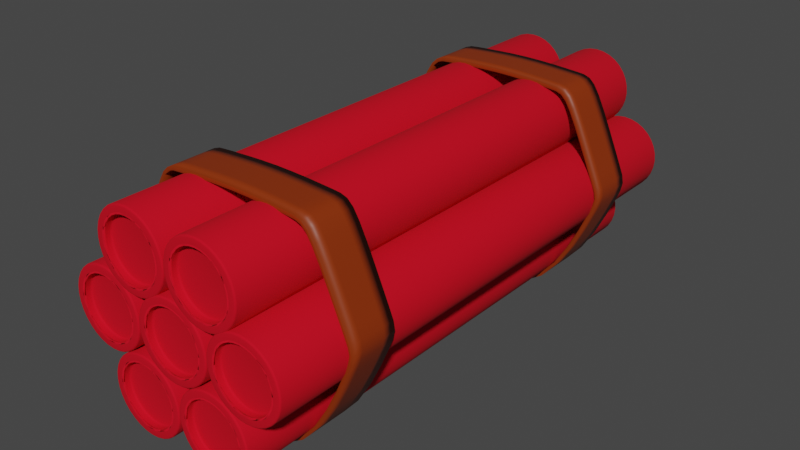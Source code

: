 # Source: tnt.blend  (saved by Blender 3.0.42; exported with 4.5.12 LTS)
import bpy
from mathutils import Matrix  # noqa: F401  (used for matrix-valued properties, if any)

bpy.ops.wm.read_factory_settings(use_empty=True)
scene = bpy.context.scene
scene.name = 'Scene'

# ---- collections
col_collection = bpy.data.collections.new('Collection'); scene.collection.children.link(col_collection)
col_tnt = bpy.data.collections.new('TNT'); scene.collection.children.link(col_tnt)

# ---- materials (node trees are filled in below, after node groups)
mat_dynamite = bpy.data.materials.new('Dynamite')
mat_dynamite.use_transparent_shadow = False
mat_knot = bpy.data.materials.new('Knot')
mat_knot.use_transparent_shadow = False

# ---- material node trees
mat_dynamite.use_nodes = True; mat_dynamite.node_tree.nodes.clear()
_N = mat_dynamite.node_tree.nodes; _L = mat_dynamite.node_tree.links
n0 = _N.new('ShaderNodeBsdfPrincipled'); n0.name = 'Principled BSDF'; n0.location = (10, 300)
n0.distribution = 'GGX'
n0.subsurface_method = 'RANDOM_WALK_SKIN'
n0.inputs[0].default_value = (0.6258, 0.0, 0.01218, 1.0)
n0.inputs[2].default_value = 0.892
n0.inputs[3].default_value = 1.45
n0.inputs[13].default_value = 0.2593
n0.inputs[27].default_value = (0.0, 0.0, 0.0, 1.0)
n0.inputs[28].default_value = 1.0
n1 = _N.new('ShaderNodeOutputMaterial'); n1.name = 'Material Output'; n1.location = (300, 300)
_L.new(n0.outputs[0], n1.inputs[0])
n1.is_active_output = True
mat_knot.use_nodes = True; mat_knot.node_tree.nodes.clear()
_N = mat_knot.node_tree.nodes; _L = mat_knot.node_tree.links
n0 = _N.new('ShaderNodeBsdfPrincipled'); n0.name = 'Principled BSDF'; n0.location = (10, 300)
n0.distribution = 'GGX'
n0.subsurface_method = 'RANDOM_WALK_SKIN'
n0.inputs[0].default_value = (0.2531, 0.02943, 0.0, 1.0)
n0.inputs[3].default_value = 1.45
n0.inputs[27].default_value = (0.0, 0.0, 0.0, 1.0)
n0.inputs[28].default_value = 1.0
n1 = _N.new('ShaderNodeOutputMaterial'); n1.name = 'Material Output'; n1.location = (300, 300)
_L.new(n0.outputs[0], n1.inputs[0])
n1.is_active_output = True

# ---- world
world_world = bpy.data.worlds.new('World'); scene.world = world_world
world_world.use_nodes = True; world_world.node_tree.nodes.clear()
_N = world_world.node_tree.nodes; _L = world_world.node_tree.links
n0 = _N.new('ShaderNodeOutputWorld'); n0.name = 'World Output'; n0.location = (300, 300)
n1 = _N.new('ShaderNodeBackground'); n1.name = 'Background'; n1.location = (10, 300)
n1.inputs[0].default_value = (0.05088, 0.05088, 0.05088, 1.0)
_L.new(n1.outputs[0], n0.inputs[0])
n0.is_active_output = True
world_world.color = (0.05088, 0.05088, 0.05088)
world_world.use_sun_shadow = False
world_world.sun_shadow_jitter_overblur = 0.0

# ---- meshes
me_cylinder = bpy.data.meshes.new('Cylinder')
me_cylinder.from_pydata([(2.571e-08, 2.38, 0.2675), (5.872e-08, -2.38, 0.2675), (0.05218, 2.38, 0.2623), (0.05218, -2.38, 0.2623), (0.1024, 2.38, 0.2471), (0.1024, -2.38, 0.2471), (0.1486, 2.38, 0.2224), (0.1486, -2.38, 0.2224), (0.1891, 2.38, 0.1891), (0.1891, -2.38, 0.1891), (0.2224, 2.38, 0.1486), (0.2224, -2.38, 0.1486), (0.2471, 2.38, 0.1024), (0.2471, -2.38, 0.1024), (0.2623, 2.38, 0.05218), (0.2623, -2.38, 0.05218), (0.2675, 2.38, -1.069e-08), (0.2675, -2.38, -5.036e-08), (0.2623, 2.38, -0.05218), (0.2623, -2.38, -0.05218), (0.2471, 2.38, -0.1024), (0.2471, -2.38, -0.1024), (0.2224, 2.38, -0.1486), (0.2224, -2.38, -0.1486), (0.1891, 2.38, -0.1891), (0.1891, -2.38, -0.1891), (0.1486, 2.38, -0.2224), (0.1486, -2.38, -0.2224), (0.1024, 2.38, -0.2471), (0.1024, -2.38, -0.2471), (0.05218, 2.38, -0.2623), (0.05218, -2.38, -0.2623), (-1.684e-09, 2.38, -0.2675), (-1.684e-09, -2.38, -0.2675), (-0.05218, 2.38, -0.2623), (-0.05218, -2.38, -0.2623), (-0.1024, 2.38, -0.2471), (-0.1024, -2.38, -0.2471), (-0.1486, 2.38, -0.2224), (-0.1486, -2.38, -0.2224), (-0.1891, 2.38, -0.1891), (-0.1891, -2.38, -0.1891), (-0.2224, 2.38, -0.1486), (-0.2224, -2.38, -0.1486), (-0.2471, 2.38, -0.1024), (-0.2471, -2.38, -0.1024), (-0.2623, 2.38, -0.05218), (-0.2623, -2.38, -0.05218), (-0.2675, 2.38, 2.731e-08), (-0.2675, -2.38, -1.293e-08), (-0.2623, 2.38, 0.05218), (-0.2623, -2.38, 0.05218), (-0.2471, 2.38, 0.1024), (-0.2471, -2.38, 0.1024), (-0.2224, 2.38, 0.1486), (-0.2224, -2.38, 0.1486), (-0.1891, 2.38, 0.1891), (-0.1891, -2.38, 0.1891), (-0.1486, 2.38, 0.2224), (-0.1486, -2.38, 0.2224), (-0.1024, 2.38, 0.2471), (-0.1024, -2.38, 0.2471), (-0.05218, 2.38, 0.2623), (-0.05218, -2.38, 0.2623), (2.376e-08, 2.38, 0.3422), (0.06676, 2.38, 0.3356), (0.06676, -2.38, 0.3356), (2.376e-08, -2.38, 0.3422), (0.131, 2.38, 0.3161), (0.131, -2.38, 0.3161), (0.1901, 2.38, 0.2845), (0.1901, -2.38, 0.2845), (0.242, 2.38, 0.242), (0.242, -2.38, 0.242), (0.2845, 2.38, 0.1901), (0.2845, -2.38, 0.1901), (0.3161, 2.38, 0.131), (0.3161, -2.38, 0.131), (0.3356, 2.38, 0.06676), (0.3356, -2.38, 0.06676), (0.3422, 2.38, -1.321e-08), (0.3422, -2.38, -5.4e-08), (0.3356, 2.38, -0.06676), (0.3356, -2.38, -0.06676), (0.3161, 2.38, -0.131), (0.3161, -2.38, -0.131), (0.2845, 2.38, -0.1901), (0.2845, -2.38, -0.1901), (0.242, 2.38, -0.242), (0.242, -2.38, -0.242), (0.1901, 2.38, -0.2845), (0.1901, -2.38, -0.2845), (0.131, 2.38, -0.3161), (0.131, -2.38, -0.3161), (0.06676, 2.38, -0.3356), (0.06676, -2.38, -0.3356), (-6.16e-09, 2.38, -0.3422), (-6.16e-09, -2.38, -0.3422), (-0.06676, 2.38, -0.3356), (-0.06676, -2.38, -0.3356), (-0.131, 2.38, -0.3161), (-0.131, -2.38, -0.3161), (-0.1901, 2.38, -0.2845), (-0.1901, -2.38, -0.2845), (-0.242, 2.38, -0.242), (-0.242, -2.38, -0.242), (-0.2845, 2.38, -0.1901), (-0.2845, -2.38, -0.1901), (-0.3161, 2.38, -0.131), (-0.3161, -2.38, -0.131), (-0.3356, 2.38, -0.06676), (-0.3356, -2.38, -0.06676), (-0.3422, 2.38, 2.759e-08), (-0.3422, -2.38, -1.321e-08), (-0.3356, 2.38, 0.06676), (-0.3356, -2.38, 0.06676), (-0.3161, 2.38, 0.131), (-0.3161, -2.38, 0.131), (-0.2845, 2.38, 0.1901), (-0.2845, -2.38, 0.1901), (-0.242, 2.38, 0.242), (-0.242, -2.38, 0.242), (-0.1901, 2.38, 0.2845), (-0.1901, -2.38, 0.2845), (-0.131, 2.38, 0.3161), (-0.131, -2.38, 0.3161), (-0.06676, 2.38, 0.3356), (-0.06676, -2.38, 0.3356), (2.571e-08, 2.38, 0.2675), (0.05218, 2.38, 0.2623), (0.05218, -2.38, 0.2623), (5.872e-08, -2.38, 0.2675), (0.1024, 2.38, 0.2471), (0.1024, -2.38, 0.2471), (0.1486, 2.38, 0.2224), (0.1486, -2.38, 0.2224), (0.1891, 2.38, 0.1891), (0.1891, -2.38, 0.1891), (0.2224, 2.38, 0.1486), (0.2224, -2.38, 0.1486), (0.2471, 2.38, 0.1024), (0.2471, -2.38, 0.1024), (0.2623, 2.38, 0.05218), (0.2623, -2.38, 0.05218), (0.2675, 2.38, -1.069e-08), (0.2675, -2.38, -5.036e-08), (0.2623, 2.38, -0.05218), (0.2623, -2.38, -0.05218), (0.2471, 2.38, -0.1024), (0.2471, -2.38, -0.1024), (0.2224, 2.38, -0.1486), (0.2224, -2.38, -0.1486), (0.1891, 2.38, -0.1891), (0.1891, -2.38, -0.1891), (0.1486, 2.38, -0.2224), (0.1486, -2.38, -0.2224), (0.1024, 2.38, -0.2471), (0.1024, -2.38, -0.2471), (0.05218, 2.38, -0.2623), (0.05218, -2.38, -0.2623), (-1.684e-09, 2.38, -0.2675), (-1.684e-09, -2.38, -0.2675), (-0.05218, 2.38, -0.2623), (-0.05218, -2.38, -0.2623), (-0.1024, 2.38, -0.2471), (-0.1024, -2.38, -0.2471), (-0.1486, 2.38, -0.2224), (-0.1486, -2.38, -0.2224), (-0.1891, 2.38, -0.1891), (-0.1891, -2.38, -0.1891), (-0.2224, 2.38, -0.1486), (-0.2224, -2.38, -0.1486), (-0.2471, 2.38, -0.1024), (-0.2471, -2.38, -0.1024), (-0.2623, 2.38, -0.05218), (-0.2623, -2.38, -0.05218), (-0.2675, 2.38, 2.731e-08), (-0.2675, -2.38, -1.293e-08), (-0.2623, 2.38, 0.05218), (-0.2623, -2.38, 0.05218), (-0.2471, 2.38, 0.1024), (-0.2471, -2.38, 0.1024), (-0.2224, 2.38, 0.1486), (-0.2224, -2.38, 0.1486), (-0.1891, 2.38, 0.1891), (-0.1891, -2.38, 0.1891), (-0.1486, 2.38, 0.2224), (-0.1486, -2.38, 0.2224), (-0.1024, 2.38, 0.2471), (-0.1024, -2.38, 0.2471), (-0.05218, 2.38, 0.2623), (-0.05218, -2.38, 0.2623), (2.571e-08, 2.316, 0.2675), (0.05218, 2.316, 0.2623), (0.05218, -2.316, 0.2623), (5.872e-08, -2.316, 0.2675), (0.1024, 2.316, 0.2471), (0.1024, -2.316, 0.2471), (0.1486, 2.316, 0.2224), (0.1486, -2.316, 0.2224), (0.1891, 2.316, 0.1891), (0.1891, -2.316, 0.1891), (0.2224, 2.316, 0.1486), (0.2224, -2.316, 0.1486), (0.2471, 2.316, 0.1024), (0.2471, -2.316, 0.1024), (0.2623, 2.316, 0.05218), (0.2623, -2.316, 0.05218), (0.2675, 2.316, -1.069e-08), (0.2675, -2.316, -5.466e-08), (0.2623, 2.316, -0.05218), (0.2623, -2.316, -0.05218), (0.2471, 2.316, -0.1024), (0.2471, -2.316, -0.1024), (0.2224, 2.316, -0.1486), (0.2224, -2.316, -0.1486), (0.1891, 2.316, -0.1891), (0.1891, -2.316, -0.1891), (0.1486, 2.316, -0.2224), (0.1486, -2.316, -0.2224), (0.1024, 2.316, -0.2471), (0.1024, -2.316, -0.2471), (0.05218, 2.316, -0.2623), (0.05218, -2.316, -0.2623), (-1.684e-09, 2.316, -0.2675), (-1.684e-09, -2.316, -0.2675), (-0.05218, 2.316, -0.2623), (-0.05218, -2.316, -0.2623), (-0.1024, 2.316, -0.2471), (-0.1024, -2.316, -0.2471), (-0.1486, 2.316, -0.2224), (-0.1486, -2.316, -0.2224), (-0.1891, 2.316, -0.1891), (-0.1891, -2.316, -0.1891), (-0.2224, 2.316, -0.1486), (-0.2224, -2.316, -0.1486), (-0.2471, 2.316, -0.1024), (-0.2471, -2.316, -0.1024), (-0.2623, 2.316, -0.05218), (-0.2623, -2.316, -0.05218), (-0.2675, 2.316, 2.731e-08), (-0.2675, -2.316, -1.722e-08), (-0.2623, 2.316, 0.05218), (-0.2623, -2.316, 0.05218), (-0.2471, 2.316, 0.1024), (-0.2471, -2.316, 0.1024), (-0.2224, 2.316, 0.1486), (-0.2224, -2.316, 0.1486), (-0.1891, 2.316, 0.1891), (-0.1891, -2.316, 0.1891), (-0.1486, 2.316, 0.2224), (-0.1486, -2.316, 0.2224), (-0.1024, 2.316, 0.2471), (-0.1024, -2.316, 0.2471), (-0.05218, 2.316, 0.2623), (-0.05218, -2.316, 0.2623)], [], [(64, 67, 66, 65), (65, 66, 69, 68), (68, 69, 71, 70), (70, 71, 73, 72), (72, 73, 75, 74), (74, 75, 77, 76), (76, 77, 79, 78), (78, 79, 81, 80), (80, 81, 83, 82), (82, 83, 85, 84), (84, 85, 87, 86), (86, 87, 89, 88), (88, 89, 91, 90), (90, 91, 93, 92), (92, 93, 95, 94), (94, 95, 97, 96), (96, 97, 99, 98), (98, 99, 101, 100), (100, 101, 103, 102), (102, 103, 105, 104), (104, 105, 107, 106), (106, 107, 109, 108), (108, 109, 111, 110), (110, 111, 113, 112), (112, 113, 115, 114), (114, 115, 117, 116), (116, 117, 119, 118), (118, 119, 121, 120), (120, 121, 123, 122), (122, 123, 125, 124), (25, 23, 151, 153), (124, 125, 127, 126), (126, 127, 67, 64), (51, 49, 177, 179), (2, 0, 64, 65), (1, 3, 66, 67), (4, 2, 65, 68), (3, 5, 69, 66), (6, 4, 68, 70), (5, 7, 71, 69), (8, 6, 70, 72), (7, 9, 73, 71), (10, 8, 72, 74), (9, 11, 75, 73), (12, 10, 74, 76), (11, 13, 77, 75), (14, 12, 76, 78), (13, 15, 79, 77), (16, 14, 78, 80), (15, 17, 81, 79), (18, 16, 80, 82), (17, 19, 83, 81), (20, 18, 82, 84), (19, 21, 85, 83), (22, 20, 84, 86), (21, 23, 87, 85), (24, 22, 86, 88), (23, 25, 89, 87), (26, 24, 88, 90), (25, 27, 91, 89), (28, 26, 90, 92), (27, 29, 93, 91), (30, 28, 92, 94), (29, 31, 95, 93), (32, 30, 94, 96), (31, 33, 97, 95), (34, 32, 96, 98), (33, 35, 99, 97), (36, 34, 98, 100), (35, 37, 101, 99), (38, 36, 100, 102), (37, 39, 103, 101), (40, 38, 102, 104), (39, 41, 105, 103), (42, 40, 104, 106), (41, 43, 107, 105), (44, 42, 106, 108), (43, 45, 109, 107), (46, 44, 108, 110), (45, 47, 111, 109), (48, 46, 110, 112), (47, 49, 113, 111), (50, 48, 112, 114), (49, 51, 115, 113), (52, 50, 114, 116), (51, 53, 117, 115), (54, 52, 116, 118), (53, 55, 119, 117), (56, 54, 118, 120), (55, 57, 121, 119), (58, 56, 120, 122), (57, 59, 123, 121), (60, 58, 122, 124), (59, 61, 125, 123), (62, 60, 124, 126), (61, 63, 127, 125), (0, 62, 126, 64), (63, 1, 67, 127), (154, 156, 220, 218), (180, 182, 246, 244), (50, 52, 180, 178), (24, 26, 154, 152), (53, 51, 179, 181), (27, 25, 153, 155), (52, 54, 182, 180), (26, 28, 156, 154), (0, 2, 129, 128), (55, 53, 181, 183), (29, 27, 155, 157), (3, 1, 131, 130), (54, 56, 184, 182), (28, 30, 158, 156), (2, 4, 132, 129), (57, 55, 183, 185), (31, 29, 157, 159), (5, 3, 130, 133), (56, 58, 186, 184), (30, 32, 160, 158), (4, 6, 134, 132), (59, 57, 185, 187), (33, 31, 159, 161), (7, 5, 133, 135), (58, 60, 188, 186), (32, 34, 162, 160), (6, 8, 136, 134), (61, 59, 187, 189), (35, 33, 161, 163), (9, 7, 135, 137), (60, 62, 190, 188), (34, 36, 164, 162), (8, 10, 138, 136), (63, 61, 189, 191), (37, 35, 163, 165), (11, 9, 137, 139), (62, 0, 128, 190), (36, 38, 166, 164), (10, 12, 140, 138), (1, 63, 191, 131), (39, 37, 165, 167), (13, 11, 139, 141), (38, 40, 168, 166), (12, 14, 142, 140), (41, 39, 167, 169), (15, 13, 141, 143), (40, 42, 170, 168), (14, 16, 144, 142), (43, 41, 169, 171), (17, 15, 143, 145), (42, 44, 172, 170), (16, 18, 146, 144), (45, 43, 171, 173), (19, 17, 145, 147), (44, 46, 174, 172), (18, 20, 148, 146), (47, 45, 173, 175), (21, 19, 147, 149), (46, 48, 176, 174), (20, 22, 150, 148), (49, 47, 175, 177), (23, 21, 149, 151), (48, 50, 178, 176), (22, 24, 152, 150), (194, 195, 255, 253, 251, 249, 247, 245, 243, 241, 239, 237, 235, 233, 231, 229, 227, 225, 223, 221, 219, 217, 215, 213, 211, 209, 207, 205, 203, 201, 199, 197), (192, 193, 196, 198, 200, 202, 204, 206, 208, 210, 212, 214, 216, 218, 220, 222, 224, 226, 228, 230, 232, 234, 236, 238, 240, 242, 244, 246, 248, 250, 252, 254), (128, 129, 193, 192), (183, 181, 245, 247), (157, 155, 219, 221), (130, 131, 195, 194), (182, 184, 248, 246), (156, 158, 222, 220), (129, 132, 196, 193), (185, 183, 247, 249), (159, 157, 221, 223), (133, 130, 194, 197), (184, 186, 250, 248), (158, 160, 224, 222), (132, 134, 198, 196), (187, 185, 249, 251), (161, 159, 223, 225), (135, 133, 197, 199), (186, 188, 252, 250), (160, 162, 226, 224), (134, 136, 200, 198), (189, 187, 251, 253), (163, 161, 225, 227), (137, 135, 199, 201), (188, 190, 254, 252), (162, 164, 228, 226), (136, 138, 202, 200), (191, 189, 253, 255), (165, 163, 227, 229), (139, 137, 201, 203), (190, 128, 192, 254), (164, 166, 230, 228), (138, 140, 204, 202), (131, 191, 255, 195), (167, 165, 229, 231), (141, 139, 203, 205), (166, 168, 232, 230), (140, 142, 206, 204), (169, 167, 231, 233), (143, 141, 205, 207), (168, 170, 234, 232), (142, 144, 208, 206), (171, 169, 233, 235), (145, 143, 207, 209), (170, 172, 236, 234), (144, 146, 210, 208), (173, 171, 235, 237), (147, 145, 209, 211), (172, 174, 238, 236), (146, 148, 212, 210), (175, 173, 237, 239), (149, 147, 211, 213), (174, 176, 240, 238), (148, 150, 214, 212), (177, 175, 239, 241), (151, 149, 213, 215), (176, 178, 242, 240), (150, 152, 216, 214), (179, 177, 241, 243), (153, 151, 215, 217), (178, 180, 244, 242), (152, 154, 218, 216), (181, 179, 243, 245), (155, 153, 217, 219)])
me_cylinder.polygons.foreach_set('use_smooth', [True] * 226)
_uv = me_cylinder.uv_layers.new(name='UVMap')
_uv.uv.foreach_set('vector', [1.0, 0.5, 1.0, 1.0, 0.9688, 1.0, 0.9688, 0.5, 0.9688, 0.5, 0.9688, 1.0, 0.9375, 1.0, 0.9375, 0.5, 0.9375, 0.5, 0.9375, 1.0, 0.9062, 1.0, 0.9062, 0.5, 0.9062, 0.5, 0.9062, 1.0, 0.875, 1.0, 0.875, 0.5, 0.875, 0.5, 0.875, 1.0, 0.8438, 1.0, 0.8438, 0.5, 0.8438, 0.5, 0.8438, 1.0, 0.8125, 1.0, 0.8125, 0.5, 0.8125, 0.5, 0.8125, 1.0, 0.7812, 1.0, 0.7812, 0.5, 0.7812, 0.5, 0.7812, 1.0, 0.75, 1.0, 0.75, 0.5, 0.75, 0.5, 0.75, 1.0, 0.7188, 1.0, 0.7188, 0.5, 0.7188, 0.5, 0.7188, 1.0, 0.6875, 1.0, 0.6875, 0.5, 0.6875, 0.5, 0.6875, 1.0, 0.6562, 1.0, 0.6562, 0.5, 0.6562, 0.5, 0.6562, 1.0, 0.625, 1.0, 0.625, 0.5, 0.625, 0.5, 0.625, 1.0, 0.5938, 1.0, 0.5938, 0.5, 0.5938, 0.5, 0.5938, 1.0, 0.5625, 1.0, 0.5625, 0.5, 0.5625, 0.5, 0.5625, 1.0, 0.5312, 1.0, 0.5312, 0.5, 0.5312, 0.5, 0.5312, 1.0, 0.5, 1.0, 0.5, 0.5, 0.5, 0.5, 0.5, 1.0, 0.4688, 1.0, 0.4688, 0.5, 0.4688, 0.5, 0.4688, 1.0, 0.4375, 1.0, 0.4375, 0.5, 0.4375, 0.5, 0.4375, 1.0, 0.4062, 1.0, 0.4062, 0.5, 0.4062, 0.5, 0.4062, 1.0, 0.375, 1.0, 0.375, 0.5, 0.375, 0.5, 0.375, 1.0, 0.3438, 1.0, 0.3438, 0.5, 0.3438, 0.5, 0.3438, 1.0, 0.3125, 1.0, 0.3125, 0.5, 0.3125, 0.5, 0.3125, 1.0, 0.2812, 1.0, 0.2812, 0.5, 0.2812, 0.5, 0.2812, 1.0, 0.25, 1.0, 0.25, 0.5, 0.25, 0.5, 0.25, 1.0, 0.2188, 1.0, 0.2188, 0.5, 0.2188, 0.5, 0.2188, 1.0, 0.1875, 1.0, 0.1875, 0.5, 0.1875, 0.5, 0.1875, 1.0, 0.1562, 1.0, 0.1562, 0.5, 0.1562, 0.5, 0.1562, 1.0, 0.125, 1.0, 0.125, 0.5, 0.125, 0.5, 0.125, 1.0, 0.09375, 1.0, 0.09375, 0.5, 0.09375, 0.5, 0.09375, 1.0, 0.0625, 1.0, 0.0625, 0.5, 0.3826, 0.1174, 0.406, 0.1458, 0.406, 0.1458, 0.3826, 0.1174, 0.0625, 0.5, 0.0625, 1.0, 0.03125, 1.0, 0.03125, 0.5, 0.03125, 0.5, 0.03125, 1.0, 0.0, 1.0, 0.0, 0.5, 0.06602, 0.2866, 0.06242, 0.25, 0.06242, 0.25, 0.06602, 0.2866, 0.7866, 0.434, 0.75, 0.4376, 0.75, 0.49, 0.7968, 0.4854, 0.25, 0.4376, 0.2866, 0.434, 0.2968, 0.4854, 0.25, 0.49, 0.8218, 0.4233, 0.7866, 0.434, 0.7968, 0.4854, 0.8418, 0.4717, 0.2866, 0.434, 0.3218, 0.4233, 0.3418, 0.4717, 0.2968, 0.4854, 0.8542, 0.406, 0.8218, 0.4233, 0.8418, 0.4717, 0.8833, 0.4496, 0.3218, 0.4233, 0.3542, 0.406, 0.3833, 0.4496, 0.3418, 0.4717, 0.8826, 0.3826, 0.8542, 0.406, 0.8833, 0.4496, 0.9197, 0.4197, 0.3542, 0.406, 0.3826, 0.3826, 0.4197, 0.4197, 0.3833, 0.4496, 0.906, 0.3542, 0.8826, 0.3826, 0.9197, 0.4197, 0.9496, 0.3833, 0.3826, 0.3826, 0.406, 0.3542, 0.4496, 0.3833, 0.4197, 0.4197, 0.9233, 0.3218, 0.906, 0.3542, 0.9496, 0.3833, 0.9717, 0.3418, 0.406, 0.3542, 0.4233, 0.3218, 0.4717, 0.3418, 0.4496, 0.3833, 0.934, 0.2866, 0.9233, 0.3218, 0.9717, 0.3418, 0.9854, 0.2968, 0.4233, 0.3218, 0.434, 0.2866, 0.4854, 0.2968, 0.4717, 0.3418, 0.9376, 0.25, 0.934, 0.2866, 0.9854, 0.2968, 0.99, 0.25, 0.434, 0.2866, 0.4376, 0.25, 0.49, 0.25, 0.4854, 0.2968, 0.934, 0.2134, 0.9376, 0.25, 0.99, 0.25, 0.9854, 0.2032, 0.4376, 0.25, 0.434, 0.2134, 0.4854, 0.2032, 0.49, 0.25, 0.9233, 0.1782, 0.934, 0.2134, 0.9854, 0.2032, 0.9717, 0.1582, 0.434, 0.2134, 0.4233, 0.1782, 0.4717, 0.1582, 0.4854, 0.2032, 0.906, 0.1458, 0.9233, 0.1782, 0.9717, 0.1582, 0.9496, 0.1167, 0.4233, 0.1782, 0.406, 0.1458, 0.4496, 0.1167, 0.4717, 0.1582, 0.8826, 0.1174, 0.906, 0.1458, 0.9496, 0.1167, 0.9197, 0.08029, 0.406, 0.1458, 0.3826, 0.1174, 0.4197, 0.08029, 0.4496, 0.1167, 0.8542, 0.09403, 0.8826, 0.1174, 0.9197, 0.08029, 0.8833, 0.05045, 0.3826, 0.1174, 0.3542, 0.09403, 0.3833, 0.05045, 0.4197, 0.08029, 0.8218, 0.07669, 0.8542, 0.09403, 0.8833, 0.05045, 0.8418, 0.02827, 0.3542, 0.09403, 0.3218, 0.07669, 0.3418, 0.02827, 0.3833, 0.05045, 0.7866, 0.06602, 0.8218, 0.07669, 0.8418, 0.02827, 0.7968, 0.01461, 0.3218, 0.07669, 0.2866, 0.06602, 0.2968, 0.01461, 0.3418, 0.02827, 0.75, 0.06242, 0.7866, 0.06602, 0.7968, 0.01461, 0.75, 0.01, 0.2866, 0.06602, 0.25, 0.06242, 0.25, 0.01, 0.2968, 0.01461, 0.7134, 0.06602, 0.75, 0.06242, 0.75, 0.01, 0.7032, 0.01461, 0.25, 0.06242, 0.2134, 0.06602, 0.2032, 0.01461, 0.25, 0.01, 0.6782, 0.07669, 0.7134, 0.06602, 0.7032, 0.01461, 0.6582, 0.02827, 0.2134, 0.06602, 0.1782, 0.07669, 0.1582, 0.02827, 0.2032, 0.01461, 0.6458, 0.09403, 0.6782, 0.07669, 0.6582, 0.02827, 0.6167, 0.05045, 0.1782, 0.07669, 0.1458, 0.09403, 0.1167, 0.05045, 0.1582, 0.02827, 0.6174, 0.1174, 0.6458, 0.09403, 0.6167, 0.05045, 0.5803, 0.08029, 0.1458, 0.09403, 0.1174, 0.1174, 0.08029, 0.08029, 0.1167, 0.05045, 0.594, 0.1458, 0.6174, 0.1174, 0.5803, 0.08029, 0.5504, 0.1167, 0.1174, 0.1174, 0.09403, 0.1458, 0.05045, 0.1167, 0.08029, 0.08029, 0.5767, 0.1782, 0.594, 0.1458, 0.5504, 0.1167, 0.5283, 0.1582, 0.09403, 0.1458, 0.07669, 0.1782, 0.02827, 0.1582, 0.05045, 0.1167, 0.566, 0.2134, 0.5767, 0.1782, 0.5283, 0.1582, 0.5146, 0.2032, 0.07669, 0.1782, 0.06602, 0.2134, 0.01461, 0.2032, 0.02827, 0.1582, 0.5624, 0.25, 0.566, 0.2134, 0.5146, 0.2032, 0.51, 0.25, 0.06602, 0.2134, 0.06242, 0.25, 0.01, 0.25, 0.01461, 0.2032, 0.566, 0.2866, 0.5624, 0.25, 0.51, 0.25, 0.5146, 0.2968, 0.06242, 0.25, 0.06602, 0.2866, 0.01461, 0.2968, 0.01, 0.25, 0.5767, 0.3218, 0.566, 0.2866, 0.5146, 0.2968, 0.5283, 0.3418, 0.06602, 0.2866, 0.07669, 0.3218, 0.02827, 0.3418, 0.01461, 0.2968, 0.594, 0.3542, 0.5767, 0.3218, 0.5283, 0.3418, 0.5504, 0.3833, 0.07669, 0.3218, 0.09403, 0.3542, 0.05045, 0.3833, 0.02827, 0.3418, 0.6174, 0.3826, 0.594, 0.3542, 0.5504, 0.3833, 0.5803, 0.4197, 0.09403, 0.3542, 0.1174, 0.3826, 0.08029, 0.4197, 0.05045, 0.3833, 0.6458, 0.406, 0.6174, 0.3826, 0.5803, 0.4197, 0.6167, 0.4496, 0.1174, 0.3826, 0.1458, 0.406, 0.1167, 0.4496, 0.08029, 0.4197, 0.6782, 0.4233, 0.6458, 0.406, 0.6167, 0.4496, 0.6582, 0.4717, 0.1458, 0.406, 0.1782, 0.4233, 0.1582, 0.4717, 0.1167, 0.4496, 0.7134, 0.434, 0.6782, 0.4233, 0.6582, 0.4717, 0.7032, 0.4854, 0.1782, 0.4233, 0.2134, 0.434, 0.2032, 0.4854, 0.1582, 0.4717, 0.75, 0.4376, 0.7134, 0.434, 0.7032, 0.4854, 0.75, 0.49, 0.2134, 0.434, 0.25, 0.4376, 0.25, 0.49, 0.2032, 0.4854, 0.8542, 0.09403, 0.8218, 0.07669, 0.8218, 0.07669, 0.8542, 0.09403, 0.5767, 0.3218, 0.594, 0.3542, 0.594, 0.3542, 0.5767, 0.3218, 0.566, 0.2866, 0.5767, 0.3218, 0.5767, 0.3218, 0.566, 0.2866, 0.8826, 0.1174, 0.8542, 0.09403, 0.8542, 0.09403, 0.8826, 0.1174, 0.07669, 0.3218, 0.06602, 0.2866, 0.06602, 0.2866, 0.07669, 0.3218, 0.3542, 0.09403, 0.3826, 0.1174, 0.3826, 0.1174, 0.3542, 0.09403, 0.5767, 0.3218, 0.594, 0.3542, 0.594, 0.3542, 0.5767, 0.3218, 0.8542, 0.09403, 0.8218, 0.07669, 0.8218, 0.07669, 0.8542, 0.09403, 0.75, 0.4376, 0.7866, 0.434, 0.7866, 0.434, 0.75, 0.4376, 0.09403, 0.3542, 0.07669, 0.3218, 0.07669, 0.3218, 0.09403, 0.3542, 0.3218, 0.07669, 0.3542, 0.09403, 0.3542, 0.09403, 0.3218, 0.07669, 0.2866, 0.434, 0.25, 0.4376, 0.25, 0.4376, 0.2866, 0.434, 0.594, 0.3542, 0.6174, 0.3826, 0.6174, 0.3826, 0.594, 0.3542, 0.8218, 0.07669, 0.7866, 0.06602, 0.7866, 0.06602, 0.8218, 0.07669, 0.7866, 0.434, 0.8218, 0.4233, 0.8218, 0.4233, 0.7866, 0.434, 0.1174, 0.3826, 0.09403, 0.3542, 0.09403, 0.3542, 0.1174, 0.3826, 0.2866, 0.06602, 0.3218, 0.07669, 0.3218, 0.07669, 0.2866, 0.06602, 0.3218, 0.4233, 0.2866, 0.434, 0.2866, 0.434, 0.3218, 0.4233, 0.6174, 0.3826, 0.6458, 0.406, 0.6458, 0.406, 0.6174, 0.3826, 0.7866, 0.06602, 0.75, 0.06242, 0.75, 0.06242, 0.7866, 0.06602, 0.8218, 0.4233, 0.8542, 0.406, 0.8542, 0.406, 0.8218, 0.4233, 0.1458, 0.406, 0.1174, 0.3826, 0.1174, 0.3826, 0.1458, 0.406, 0.25, 0.06242, 0.2866, 0.06602, 0.2866, 0.06602, 0.25, 0.06242, 0.3542, 0.406, 0.3218, 0.4233, 0.3218, 0.4233, 0.3542, 0.406, 0.6458, 0.406, 0.6782, 0.4233, 0.6782, 0.4233, 0.6458, 0.406, 0.75, 0.06242, 0.7134, 0.06602, 0.7134, 0.06602, 0.75, 0.06242, 0.8542, 0.406, 0.8826, 0.3826, 0.8826, 0.3826, 0.8542, 0.406, 0.1782, 0.4233, 0.1458, 0.406, 0.1458, 0.406, 0.1782, 0.4233, 0.2134, 0.06602, 0.25, 0.06242, 0.25, 0.06242, 0.2134, 0.06602, 0.3826, 0.3826, 0.3542, 0.406, 0.3542, 0.406, 0.3826, 0.3826, 0.6782, 0.4233, 0.7134, 0.434, 0.7134, 0.434, 0.6782, 0.4233, 0.7134, 0.06602, 0.6782, 0.07669, 0.6782, 0.07669, 0.7134, 0.06602, 0.8826, 0.3826, 0.906, 0.3542, 0.906, 0.3542, 0.8826, 0.3826, 0.2134, 0.434, 0.1782, 0.4233, 0.1782, 0.4233, 0.2134, 0.434, 0.1782, 0.07669, 0.2134, 0.06602, 0.2134, 0.06602, 0.1782, 0.07669, 0.406, 0.3542, 0.3826, 0.3826, 0.3826, 0.3826, 0.406, 0.3542, 0.7134, 0.434, 0.75, 0.4376, 0.75, 0.4376, 0.7134, 0.434, 0.6782, 0.07669, 0.6458, 0.09403, 0.6458, 0.09403, 0.6782, 0.07669, 0.906, 0.3542, 0.9233, 0.3218, 0.9233, 0.3218, 0.906, 0.3542, 0.25, 0.4376, 0.2134, 0.434, 0.2134, 0.434, 0.25, 0.4376, 0.1458, 0.09403, 0.1782, 0.07669, 0.1782, 0.07669, 0.1458, 0.09403, 0.4233, 0.3218, 0.406, 0.3542, 0.406, 0.3542, 0.4233, 0.3218, 0.6458, 0.09403, 0.6174, 0.1174, 0.6174, 0.1174, 0.6458, 0.09403, 0.9233, 0.3218, 0.934, 0.2866, 0.934, 0.2866, 0.9233, 0.3218, 0.1174, 0.1174, 0.1458, 0.09403, 0.1458, 0.09403, 0.1174, 0.1174, 0.434, 0.2866, 0.4233, 0.3218, 0.4233, 0.3218, 0.434, 0.2866, 0.6174, 0.1174, 0.594, 0.1458, 0.594, 0.1458, 0.6174, 0.1174, 0.934, 0.2866, 0.9376, 0.25, 0.9376, 0.25, 0.934, 0.2866, 0.09403, 0.1458, 0.1174, 0.1174, 0.1174, 0.1174, 0.09403, 0.1458, 0.4376, 0.25, 0.434, 0.2866, 0.434, 0.2866, 0.4376, 0.25, 0.594, 0.1458, 0.5767, 0.1782, 0.5767, 0.1782, 0.594, 0.1458, 0.9376, 0.25, 0.934, 0.2134, 0.934, 0.2134, 0.9376, 0.25, 0.07669, 0.1782, 0.09403, 0.1458, 0.09403, 0.1458, 0.07669, 0.1782, 0.434, 0.2134, 0.4376, 0.25, 0.4376, 0.25, 0.434, 0.2134, 0.5767, 0.1782, 0.566, 0.2134, 0.566, 0.2134, 0.5767, 0.1782, 0.934, 0.2134, 0.9233, 0.1782, 0.9233, 0.1782, 0.934, 0.2134, 0.06602, 0.2134, 0.07669, 0.1782, 0.07669, 0.1782, 0.06602, 0.2134, 0.4233, 0.1782, 0.434, 0.2134, 0.434, 0.2134, 0.4233, 0.1782, 0.566, 0.2134, 0.5624, 0.25, 0.5624, 0.25, 0.566, 0.2134, 0.9233, 0.1782, 0.906, 0.1458, 0.906, 0.1458, 0.9233, 0.1782, 0.06242, 0.25, 0.06602, 0.2134, 0.06602, 0.2134, 0.06242, 0.25, 0.406, 0.1458, 0.4233, 0.1782, 0.4233, 0.1782, 0.406, 0.1458, 0.5624, 0.25, 0.566, 0.2866, 0.566, 0.2866, 0.5624, 0.25, 0.906, 0.1458, 0.8826, 0.1174, 0.8826, 0.1174, 0.906, 0.1458, 0.2866, 0.434, 0.25, 0.4376, 0.2134, 0.434, 0.1782, 0.4233, 0.1458, 0.406, 0.1174, 0.3826, 0.09403, 0.3542, 0.07669, 0.3218, 0.06602, 0.2866, 0.06242, 0.25, 0.06602, 0.2134, 0.07669, 0.1782, 0.09403, 0.1458, 0.1174, 0.1174, 0.1458, 0.09403, 0.1782, 0.07669, 0.2134, 0.06602, 0.25, 0.06242, 0.2866, 0.06602, 0.3218, 0.07669, 0.3542, 0.09403, 0.3826, 0.1174, 0.406, 0.1458, 0.4233, 0.1782, 0.434, 0.2134, 0.4376, 0.25, 0.434, 0.2866, 0.4233, 0.3218, 0.406, 0.3542, 0.3826, 0.3826, 0.3542, 0.406, 0.3218, 0.4233, 0.75, 0.4376, 0.7866, 0.434, 0.8218, 0.4233, 0.8542, 0.406, 0.8826, 0.3826, 0.906, 0.3542, 0.9233, 0.3218, 0.934, 0.2866, 0.9376, 0.25, 0.934, 0.2134, 0.9233, 0.1782, 0.906, 0.1458, 0.8826, 0.1174, 0.8542, 0.09403, 0.8218, 0.07669, 0.7866, 0.06602, 0.75, 0.06242, 0.7134, 0.06602, 0.6782, 0.07669, 0.6458, 0.09403, 0.6174, 0.1174, 0.594, 0.1458, 0.5767, 0.1782, 0.566, 0.2134, 0.5624, 0.25, 0.566, 0.2866, 0.5767, 0.3218, 0.594, 0.3542, 0.6174, 0.3826, 0.6458, 0.406, 0.6782, 0.4233, 0.7134, 0.434, 0.75, 0.4376, 0.7866, 0.434, 0.7866, 0.434, 0.75, 0.4376, 0.09403, 0.3542, 0.07669, 0.3218, 0.07669, 0.3218, 0.09403, 0.3542, 0.3218, 0.07669, 0.3542, 0.09403, 0.3542, 0.09403, 0.3218, 0.07669, 0.2866, 0.434, 0.25, 0.4376, 0.25, 0.4376, 0.2866, 0.434, 0.594, 0.3542, 0.6174, 0.3826, 0.6174, 0.3826, 0.594, 0.3542, 0.8218, 0.07669, 0.7866, 0.06602, 0.7866, 0.06602, 0.8218, 0.07669, 0.7866, 0.434, 0.8218, 0.4233, 0.8218, 0.4233, 0.7866, 0.434, 0.1174, 0.3826, 0.09403, 0.3542, 0.09403, 0.3542, 0.1174, 0.3826, 0.2866, 0.06602, 0.3218, 0.07669, 0.3218, 0.07669, 0.2866, 0.06602, 0.3218, 0.4233, 0.2866, 0.434, 0.2866, 0.434, 0.3218, 0.4233, 0.6174, 0.3826, 0.6458, 0.406, 0.6458, 0.406, 0.6174, 0.3826, 0.7866, 0.06602, 0.75, 0.06242, 0.75, 0.06242, 0.7866, 0.06602, 0.8218, 0.4233, 0.8542, 0.406, 0.8542, 0.406, 0.8218, 0.4233, 0.1458, 0.406, 0.1174, 0.3826, 0.1174, 0.3826, 0.1458, 0.406, 0.25, 0.06242, 0.2866, 0.06602, 0.2866, 0.06602, 0.25, 0.06242, 0.3542, 0.406, 0.3218, 0.4233, 0.3218, 0.4233, 0.3542, 0.406, 0.6458, 0.406, 0.6782, 0.4233, 0.6782, 0.4233, 0.6458, 0.406, 0.75, 0.06242, 0.7134, 0.06602, 0.7134, 0.06602, 0.75, 0.06242, 0.8542, 0.406, 0.8826, 0.3826, 0.8826, 0.3826, 0.8542, 0.406, 0.1782, 0.4233, 0.1458, 0.406, 0.1458, 0.406, 0.1782, 0.4233, 0.2134, 0.06602, 0.25, 0.06242, 0.25, 0.06242, 0.2134, 0.06602, 0.3826, 0.3826, 0.3542, 0.406, 0.3542, 0.406, 0.3826, 0.3826, 0.6782, 0.4233, 0.7134, 0.434, 0.7134, 0.434, 0.6782, 0.4233, 0.7134, 0.06602, 0.6782, 0.07669, 0.6782, 0.07669, 0.7134, 0.06602, 0.8826, 0.3826, 0.906, 0.3542, 0.906, 0.3542, 0.8826, 0.3826, 0.2134, 0.434, 0.1782, 0.4233, 0.1782, 0.4233, 0.2134, 0.434, 0.1782, 0.07669, 0.2134, 0.06602, 0.2134, 0.06602, 0.1782, 0.07669, 0.406, 0.3542, 0.3826, 0.3826, 0.3826, 0.3826, 0.406, 0.3542, 0.7134, 0.434, 0.75, 0.4376, 0.75, 0.4376, 0.7134, 0.434, 0.6782, 0.07669, 0.6458, 0.09403, 0.6458, 0.09403, 0.6782, 0.07669, 0.906, 0.3542, 0.9233, 0.3218, 0.9233, 0.3218, 0.906, 0.3542, 0.25, 0.4376, 0.2134, 0.434, 0.2134, 0.434, 0.25, 0.4376, 0.1458, 0.09403, 0.1782, 0.07669, 0.1782, 0.07669, 0.1458, 0.09403, 0.4233, 0.3218, 0.406, 0.3542, 0.406, 0.3542, 0.4233, 0.3218, 0.6458, 0.09403, 0.6174, 0.1174, 0.6174, 0.1174, 0.6458, 0.09403, 0.9233, 0.3218, 0.934, 0.2866, 0.934, 0.2866, 0.9233, 0.3218, 0.1174, 0.1174, 0.1458, 0.09403, 0.1458, 0.09403, 0.1174, 0.1174, 0.434, 0.2866, 0.4233, 0.3218, 0.4233, 0.3218, 0.434, 0.2866, 0.6174, 0.1174, 0.594, 0.1458, 0.594, 0.1458, 0.6174, 0.1174, 0.934, 0.2866, 0.9376, 0.25, 0.9376, 0.25, 0.934, 0.2866, 0.09403, 0.1458, 0.1174, 0.1174, 0.1174, 0.1174, 0.09403, 0.1458, 0.4376, 0.25, 0.434, 0.2866, 0.434, 0.2866, 0.4376, 0.25, 0.594, 0.1458, 0.5767, 0.1782, 0.5767, 0.1782, 0.594, 0.1458, 0.9376, 0.25, 0.934, 0.2134, 0.934, 0.2134, 0.9376, 0.25, 0.07669, 0.1782, 0.09403, 0.1458, 0.09403, 0.1458, 0.07669, 0.1782, 0.434, 0.2134, 0.4376, 0.25, 0.4376, 0.25, 0.434, 0.2134, 0.5767, 0.1782, 0.566, 0.2134, 0.566, 0.2134, 0.5767, 0.1782, 0.934, 0.2134, 0.9233, 0.1782, 0.9233, 0.1782, 0.934, 0.2134, 0.06602, 0.2134, 0.07669, 0.1782, 0.07669, 0.1782, 0.06602, 0.2134, 0.4233, 0.1782, 0.434, 0.2134, 0.434, 0.2134, 0.4233, 0.1782, 0.566, 0.2134, 0.5624, 0.25, 0.5624, 0.25, 0.566, 0.2134, 0.9233, 0.1782, 0.906, 0.1458, 0.906, 0.1458, 0.9233, 0.1782, 0.06242, 0.25, 0.06602, 0.2134, 0.06602, 0.2134, 0.06242, 0.25, 0.406, 0.1458, 0.4233, 0.1782, 0.4233, 0.1782, 0.406, 0.1458, 0.5624, 0.25, 0.566, 0.2866, 0.566, 0.2866, 0.5624, 0.25, 0.906, 0.1458, 0.8826, 0.1174, 0.8826, 0.1174, 0.906, 0.1458, 0.06602, 0.2866, 0.06242, 0.25, 0.06242, 0.25, 0.06602, 0.2866, 0.3826, 0.1174, 0.406, 0.1458, 0.406, 0.1458, 0.3826, 0.1174, 0.566, 0.2866, 0.5767, 0.3218, 0.5767, 0.3218, 0.566, 0.2866, 0.8826, 0.1174, 0.8542, 0.09403, 0.8542, 0.09403, 0.8826, 0.1174, 0.07669, 0.3218, 0.06602, 0.2866, 0.06602, 0.2866, 0.07669, 0.3218, 0.3542, 0.09403, 0.3826, 0.1174, 0.3826, 0.1174, 0.3542, 0.09403])
me_cylinder.materials.append(mat_dynamite)
me_cylinder.use_remesh_fix_poles = True
me_cylinder.use_remesh_preserve_attributes = False
me_cylinder.update()
me_cylinder_001 = bpy.data.meshes.new('Cylinder.001')
me_cylinder_001.from_pydata([(2.571e-08, 2.38, 0.2675), (5.872e-08, -2.38, 0.2675), (0.05218, 2.38, 0.2623), (0.05218, -2.38, 0.2623), (0.1024, 2.38, 0.2471), (0.1024, -2.38, 0.2471), (0.1486, 2.38, 0.2224), (0.1486, -2.38, 0.2224), (0.1891, 2.38, 0.1891), (0.1891, -2.38, 0.1891), (0.2224, 2.38, 0.1486), (0.2224, -2.38, 0.1486), (0.2471, 2.38, 0.1024), (0.2471, -2.38, 0.1024), (0.2623, 2.38, 0.05218), (0.2623, -2.38, 0.05218), (0.2675, 2.38, -1.069e-08), (0.2675, -2.38, -5.036e-08), (0.2623, 2.38, -0.05218), (0.2623, -2.38, -0.05218), (0.2471, 2.38, -0.1024), (0.2471, -2.38, -0.1024), (0.2224, 2.38, -0.1486), (0.2224, -2.38, -0.1486), (0.1891, 2.38, -0.1891), (0.1891, -2.38, -0.1891), (0.1486, 2.38, -0.2224), (0.1486, -2.38, -0.2224), (0.1024, 2.38, -0.2471), (0.1024, -2.38, -0.2471), (0.05218, 2.38, -0.2623), (0.05218, -2.38, -0.2623), (-1.684e-09, 2.38, -0.2675), (-1.684e-09, -2.38, -0.2675), (-0.05218, 2.38, -0.2623), (-0.05218, -2.38, -0.2623), (-0.1024, 2.38, -0.2471), (-0.1024, -2.38, -0.2471), (-0.1486, 2.38, -0.2224), (-0.1486, -2.38, -0.2224), (-0.1891, 2.38, -0.1891), (-0.1891, -2.38, -0.1891), (-0.2224, 2.38, -0.1486), (-0.2224, -2.38, -0.1486), (-0.2471, 2.38, -0.1024), (-0.2471, -2.38, -0.1024), (-0.2623, 2.38, -0.05218), (-0.2623, -2.38, -0.05218), (-0.2675, 2.38, 2.731e-08), (-0.2675, -2.38, -1.293e-08), (-0.2623, 2.38, 0.05218), (-0.2623, -2.38, 0.05218), (-0.2471, 2.38, 0.1024), (-0.2471, -2.38, 0.1024), (-0.2224, 2.38, 0.1486), (-0.2224, -2.38, 0.1486), (-0.1891, 2.38, 0.1891), (-0.1891, -2.38, 0.1891), (-0.1486, 2.38, 0.2224), (-0.1486, -2.38, 0.2224), (-0.1024, 2.38, 0.2471), (-0.1024, -2.38, 0.2471), (-0.05218, 2.38, 0.2623), (-0.05218, -2.38, 0.2623), (2.376e-08, 2.38, 0.3422), (0.06676, 2.38, 0.3356), (0.06676, -2.38, 0.3356), (2.376e-08, -2.38, 0.3422), (0.131, 2.38, 0.3161), (0.131, -2.38, 0.3161), (0.1901, 2.38, 0.2845), (0.1901, -2.38, 0.2845), (0.242, 2.38, 0.242), (0.242, -2.38, 0.242), (0.2845, 2.38, 0.1901), (0.2845, -2.38, 0.1901), (0.3161, 2.38, 0.131), (0.3161, -2.38, 0.131), (0.3356, 2.38, 0.06676), (0.3356, -2.38, 0.06676), (0.3422, 2.38, -1.321e-08), (0.3422, -2.38, -5.4e-08), (0.3356, 2.38, -0.06676), (0.3356, -2.38, -0.06676), (0.3161, 2.38, -0.131), (0.3161, -2.38, -0.131), (0.2845, 2.38, -0.1901), (0.2845, -2.38, -0.1901), (0.242, 2.38, -0.242), (0.242, -2.38, -0.242), (0.1901, 2.38, -0.2845), (0.1901, -2.38, -0.2845), (0.131, 2.38, -0.3161), (0.131, -2.38, -0.3161), (0.06676, 2.38, -0.3356), (0.06676, -2.38, -0.3356), (-6.16e-09, 2.38, -0.3422), (-6.16e-09, -2.38, -0.3422), (-0.06676, 2.38, -0.3356), (-0.06676, -2.38, -0.3356), (-0.131, 2.38, -0.3161), (-0.131, -2.38, -0.3161), (-0.1901, 2.38, -0.2845), (-0.1901, -2.38, -0.2845), (-0.242, 2.38, -0.242), (-0.242, -2.38, -0.242), (-0.2845, 2.38, -0.1901), (-0.2845, -2.38, -0.1901), (-0.3161, 2.38, -0.131), (-0.3161, -2.38, -0.131), (-0.3356, 2.38, -0.06676), (-0.3356, -2.38, -0.06676), (-0.3422, 2.38, 2.759e-08), (-0.3422, -2.38, -1.321e-08), (-0.3356, 2.38, 0.06676), (-0.3356, -2.38, 0.06676), (-0.3161, 2.38, 0.131), (-0.3161, -2.38, 0.131), (-0.2845, 2.38, 0.1901), (-0.2845, -2.38, 0.1901), (-0.242, 2.38, 0.242), (-0.242, -2.38, 0.242), (-0.1901, 2.38, 0.2845), (-0.1901, -2.38, 0.2845), (-0.131, 2.38, 0.3161), (-0.131, -2.38, 0.3161), (-0.06676, 2.38, 0.3356), (-0.06676, -2.38, 0.3356), (2.571e-08, 2.38, 0.2675), (0.05218, 2.38, 0.2623), (0.05218, -2.38, 0.2623), (5.872e-08, -2.38, 0.2675), (0.1024, 2.38, 0.2471), (0.1024, -2.38, 0.2471), (0.1486, 2.38, 0.2224), (0.1486, -2.38, 0.2224), (0.1891, 2.38, 0.1891), (0.1891, -2.38, 0.1891), (0.2224, 2.38, 0.1486), (0.2224, -2.38, 0.1486), (0.2471, 2.38, 0.1024), (0.2471, -2.38, 0.1024), (0.2623, 2.38, 0.05218), (0.2623, -2.38, 0.05218), (0.2675, 2.38, -1.069e-08), (0.2675, -2.38, -5.036e-08), (0.2623, 2.38, -0.05218), (0.2623, -2.38, -0.05218), (0.2471, 2.38, -0.1024), (0.2471, -2.38, -0.1024), (0.2224, 2.38, -0.1486), (0.2224, -2.38, -0.1486), (0.1891, 2.38, -0.1891), (0.1891, -2.38, -0.1891), (0.1486, 2.38, -0.2224), (0.1486, -2.38, -0.2224), (0.1024, 2.38, -0.2471), (0.1024, -2.38, -0.2471), (0.05218, 2.38, -0.2623), (0.05218, -2.38, -0.2623), (-1.684e-09, 2.38, -0.2675), (-1.684e-09, -2.38, -0.2675), (-0.05218, 2.38, -0.2623), (-0.05218, -2.38, -0.2623), (-0.1024, 2.38, -0.2471), (-0.1024, -2.38, -0.2471), (-0.1486, 2.38, -0.2224), (-0.1486, -2.38, -0.2224), (-0.1891, 2.38, -0.1891), (-0.1891, -2.38, -0.1891), (-0.2224, 2.38, -0.1486), (-0.2224, -2.38, -0.1486), (-0.2471, 2.38, -0.1024), (-0.2471, -2.38, -0.1024), (-0.2623, 2.38, -0.05218), (-0.2623, -2.38, -0.05218), (-0.2675, 2.38, 2.731e-08), (-0.2675, -2.38, -1.293e-08), (-0.2623, 2.38, 0.05218), (-0.2623, -2.38, 0.05218), (-0.2471, 2.38, 0.1024), (-0.2471, -2.38, 0.1024), (-0.2224, 2.38, 0.1486), (-0.2224, -2.38, 0.1486), (-0.1891, 2.38, 0.1891), (-0.1891, -2.38, 0.1891), (-0.1486, 2.38, 0.2224), (-0.1486, -2.38, 0.2224), (-0.1024, 2.38, 0.2471), (-0.1024, -2.38, 0.2471), (-0.05218, 2.38, 0.2623), (-0.05218, -2.38, 0.2623), (2.571e-08, 2.316, 0.2675), (0.05218, 2.316, 0.2623), (0.05218, -2.316, 0.2623), (5.872e-08, -2.316, 0.2675), (0.1024, 2.316, 0.2471), (0.1024, -2.316, 0.2471), (0.1486, 2.316, 0.2224), (0.1486, -2.316, 0.2224), (0.1891, 2.316, 0.1891), (0.1891, -2.316, 0.1891), (0.2224, 2.316, 0.1486), (0.2224, -2.316, 0.1486), (0.2471, 2.316, 0.1024), (0.2471, -2.316, 0.1024), (0.2623, 2.316, 0.05218), (0.2623, -2.316, 0.05218), (0.2675, 2.316, -1.069e-08), (0.2675, -2.316, -5.466e-08), (0.2623, 2.316, -0.05218), (0.2623, -2.316, -0.05218), (0.2471, 2.316, -0.1024), (0.2471, -2.316, -0.1024), (0.2224, 2.316, -0.1486), (0.2224, -2.316, -0.1486), (0.1891, 2.316, -0.1891), (0.1891, -2.316, -0.1891), (0.1486, 2.316, -0.2224), (0.1486, -2.316, -0.2224), (0.1024, 2.316, -0.2471), (0.1024, -2.316, -0.2471), (0.05218, 2.316, -0.2623), (0.05218, -2.316, -0.2623), (-1.684e-09, 2.316, -0.2675), (-1.684e-09, -2.316, -0.2675), (-0.05218, 2.316, -0.2623), (-0.05218, -2.316, -0.2623), (-0.1024, 2.316, -0.2471), (-0.1024, -2.316, -0.2471), (-0.1486, 2.316, -0.2224), (-0.1486, -2.316, -0.2224), (-0.1891, 2.316, -0.1891), (-0.1891, -2.316, -0.1891), (-0.2224, 2.316, -0.1486), (-0.2224, -2.316, -0.1486), (-0.2471, 2.316, -0.1024), (-0.2471, -2.316, -0.1024), (-0.2623, 2.316, -0.05218), (-0.2623, -2.316, -0.05218), (-0.2675, 2.316, 2.731e-08), (-0.2675, -2.316, -1.722e-08), (-0.2623, 2.316, 0.05218), (-0.2623, -2.316, 0.05218), (-0.2471, 2.316, 0.1024), (-0.2471, -2.316, 0.1024), (-0.2224, 2.316, 0.1486), (-0.2224, -2.316, 0.1486), (-0.1891, 2.316, 0.1891), (-0.1891, -2.316, 0.1891), (-0.1486, 2.316, 0.2224), (-0.1486, -2.316, 0.2224), (-0.1024, 2.316, 0.2471), (-0.1024, -2.316, 0.2471), (-0.05218, 2.316, 0.2623), (-0.05218, -2.316, 0.2623)], [], [(64, 67, 66, 65), (65, 66, 69, 68), (68, 69, 71, 70), (70, 71, 73, 72), (72, 73, 75, 74), (74, 75, 77, 76), (76, 77, 79, 78), (78, 79, 81, 80), (80, 81, 83, 82), (82, 83, 85, 84), (84, 85, 87, 86), (86, 87, 89, 88), (88, 89, 91, 90), (90, 91, 93, 92), (92, 93, 95, 94), (94, 95, 97, 96), (96, 97, 99, 98), (98, 99, 101, 100), (100, 101, 103, 102), (102, 103, 105, 104), (104, 105, 107, 106), (106, 107, 109, 108), (108, 109, 111, 110), (110, 111, 113, 112), (112, 113, 115, 114), (114, 115, 117, 116), (116, 117, 119, 118), (118, 119, 121, 120), (120, 121, 123, 122), (122, 123, 125, 124), (25, 23, 151, 153), (124, 125, 127, 126), (126, 127, 67, 64), (51, 49, 177, 179), (2, 0, 64, 65), (1, 3, 66, 67), (4, 2, 65, 68), (3, 5, 69, 66), (6, 4, 68, 70), (5, 7, 71, 69), (8, 6, 70, 72), (7, 9, 73, 71), (10, 8, 72, 74), (9, 11, 75, 73), (12, 10, 74, 76), (11, 13, 77, 75), (14, 12, 76, 78), (13, 15, 79, 77), (16, 14, 78, 80), (15, 17, 81, 79), (18, 16, 80, 82), (17, 19, 83, 81), (20, 18, 82, 84), (19, 21, 85, 83), (22, 20, 84, 86), (21, 23, 87, 85), (24, 22, 86, 88), (23, 25, 89, 87), (26, 24, 88, 90), (25, 27, 91, 89), (28, 26, 90, 92), (27, 29, 93, 91), (30, 28, 92, 94), (29, 31, 95, 93), (32, 30, 94, 96), (31, 33, 97, 95), (34, 32, 96, 98), (33, 35, 99, 97), (36, 34, 98, 100), (35, 37, 101, 99), (38, 36, 100, 102), (37, 39, 103, 101), (40, 38, 102, 104), (39, 41, 105, 103), (42, 40, 104, 106), (41, 43, 107, 105), (44, 42, 106, 108), (43, 45, 109, 107), (46, 44, 108, 110), (45, 47, 111, 109), (48, 46, 110, 112), (47, 49, 113, 111), (50, 48, 112, 114), (49, 51, 115, 113), (52, 50, 114, 116), (51, 53, 117, 115), (54, 52, 116, 118), (53, 55, 119, 117), (56, 54, 118, 120), (55, 57, 121, 119), (58, 56, 120, 122), (57, 59, 123, 121), (60, 58, 122, 124), (59, 61, 125, 123), (62, 60, 124, 126), (61, 63, 127, 125), (0, 62, 126, 64), (63, 1, 67, 127), (154, 156, 220, 218), (180, 182, 246, 244), (50, 52, 180, 178), (24, 26, 154, 152), (53, 51, 179, 181), (27, 25, 153, 155), (52, 54, 182, 180), (26, 28, 156, 154), (0, 2, 129, 128), (55, 53, 181, 183), (29, 27, 155, 157), (3, 1, 131, 130), (54, 56, 184, 182), (28, 30, 158, 156), (2, 4, 132, 129), (57, 55, 183, 185), (31, 29, 157, 159), (5, 3, 130, 133), (56, 58, 186, 184), (30, 32, 160, 158), (4, 6, 134, 132), (59, 57, 185, 187), (33, 31, 159, 161), (7, 5, 133, 135), (58, 60, 188, 186), (32, 34, 162, 160), (6, 8, 136, 134), (61, 59, 187, 189), (35, 33, 161, 163), (9, 7, 135, 137), (60, 62, 190, 188), (34, 36, 164, 162), (8, 10, 138, 136), (63, 61, 189, 191), (37, 35, 163, 165), (11, 9, 137, 139), (62, 0, 128, 190), (36, 38, 166, 164), (10, 12, 140, 138), (1, 63, 191, 131), (39, 37, 165, 167), (13, 11, 139, 141), (38, 40, 168, 166), (12, 14, 142, 140), (41, 39, 167, 169), (15, 13, 141, 143), (40, 42, 170, 168), (14, 16, 144, 142), (43, 41, 169, 171), (17, 15, 143, 145), (42, 44, 172, 170), (16, 18, 146, 144), (45, 43, 171, 173), (19, 17, 145, 147), (44, 46, 174, 172), (18, 20, 148, 146), (47, 45, 173, 175), (21, 19, 147, 149), (46, 48, 176, 174), (20, 22, 150, 148), (49, 47, 175, 177), (23, 21, 149, 151), (48, 50, 178, 176), (22, 24, 152, 150), (194, 195, 255, 253, 251, 249, 247, 245, 243, 241, 239, 237, 235, 233, 231, 229, 227, 225, 223, 221, 219, 217, 215, 213, 211, 209, 207, 205, 203, 201, 199, 197), (192, 193, 196, 198, 200, 202, 204, 206, 208, 210, 212, 214, 216, 218, 220, 222, 224, 226, 228, 230, 232, 234, 236, 238, 240, 242, 244, 246, 248, 250, 252, 254), (128, 129, 193, 192), (183, 181, 245, 247), (157, 155, 219, 221), (130, 131, 195, 194), (182, 184, 248, 246), (156, 158, 222, 220), (129, 132, 196, 193), (185, 183, 247, 249), (159, 157, 221, 223), (133, 130, 194, 197), (184, 186, 250, 248), (158, 160, 224, 222), (132, 134, 198, 196), (187, 185, 249, 251), (161, 159, 223, 225), (135, 133, 197, 199), (186, 188, 252, 250), (160, 162, 226, 224), (134, 136, 200, 198), (189, 187, 251, 253), (163, 161, 225, 227), (137, 135, 199, 201), (188, 190, 254, 252), (162, 164, 228, 226), (136, 138, 202, 200), (191, 189, 253, 255), (165, 163, 227, 229), (139, 137, 201, 203), (190, 128, 192, 254), (164, 166, 230, 228), (138, 140, 204, 202), (131, 191, 255, 195), (167, 165, 229, 231), (141, 139, 203, 205), (166, 168, 232, 230), (140, 142, 206, 204), (169, 167, 231, 233), (143, 141, 205, 207), (168, 170, 234, 232), (142, 144, 208, 206), (171, 169, 233, 235), (145, 143, 207, 209), (170, 172, 236, 234), (144, 146, 210, 208), (173, 171, 235, 237), (147, 145, 209, 211), (172, 174, 238, 236), (146, 148, 212, 210), (175, 173, 237, 239), (149, 147, 211, 213), (174, 176, 240, 238), (148, 150, 214, 212), (177, 175, 239, 241), (151, 149, 213, 215), (176, 178, 242, 240), (150, 152, 216, 214), (179, 177, 241, 243), (153, 151, 215, 217), (178, 180, 244, 242), (152, 154, 218, 216), (181, 179, 243, 245), (155, 153, 217, 219)])
me_cylinder_001.polygons.foreach_set('use_smooth', [True] * 226)
_uv = me_cylinder_001.uv_layers.new(name='UVMap')
_uv.uv.foreach_set('vector', [1.0, 0.5, 1.0, 1.0, 0.9688, 1.0, 0.9688, 0.5, 0.9688, 0.5, 0.9688, 1.0, 0.9375, 1.0, 0.9375, 0.5, 0.9375, 0.5, 0.9375, 1.0, 0.9062, 1.0, 0.9062, 0.5, 0.9062, 0.5, 0.9062, 1.0, 0.875, 1.0, 0.875, 0.5, 0.875, 0.5, 0.875, 1.0, 0.8438, 1.0, 0.8438, 0.5, 0.8438, 0.5, 0.8438, 1.0, 0.8125, 1.0, 0.8125, 0.5, 0.8125, 0.5, 0.8125, 1.0, 0.7812, 1.0, 0.7812, 0.5, 0.7812, 0.5, 0.7812, 1.0, 0.75, 1.0, 0.75, 0.5, 0.75, 0.5, 0.75, 1.0, 0.7188, 1.0, 0.7188, 0.5, 0.7188, 0.5, 0.7188, 1.0, 0.6875, 1.0, 0.6875, 0.5, 0.6875, 0.5, 0.6875, 1.0, 0.6562, 1.0, 0.6562, 0.5, 0.6562, 0.5, 0.6562, 1.0, 0.625, 1.0, 0.625, 0.5, 0.625, 0.5, 0.625, 1.0, 0.5938, 1.0, 0.5938, 0.5, 0.5938, 0.5, 0.5938, 1.0, 0.5625, 1.0, 0.5625, 0.5, 0.5625, 0.5, 0.5625, 1.0, 0.5312, 1.0, 0.5312, 0.5, 0.5312, 0.5, 0.5312, 1.0, 0.5, 1.0, 0.5, 0.5, 0.5, 0.5, 0.5, 1.0, 0.4688, 1.0, 0.4688, 0.5, 0.4688, 0.5, 0.4688, 1.0, 0.4375, 1.0, 0.4375, 0.5, 0.4375, 0.5, 0.4375, 1.0, 0.4062, 1.0, 0.4062, 0.5, 0.4062, 0.5, 0.4062, 1.0, 0.375, 1.0, 0.375, 0.5, 0.375, 0.5, 0.375, 1.0, 0.3438, 1.0, 0.3438, 0.5, 0.3438, 0.5, 0.3438, 1.0, 0.3125, 1.0, 0.3125, 0.5, 0.3125, 0.5, 0.3125, 1.0, 0.2812, 1.0, 0.2812, 0.5, 0.2812, 0.5, 0.2812, 1.0, 0.25, 1.0, 0.25, 0.5, 0.25, 0.5, 0.25, 1.0, 0.2188, 1.0, 0.2188, 0.5, 0.2188, 0.5, 0.2188, 1.0, 0.1875, 1.0, 0.1875, 0.5, 0.1875, 0.5, 0.1875, 1.0, 0.1562, 1.0, 0.1562, 0.5, 0.1562, 0.5, 0.1562, 1.0, 0.125, 1.0, 0.125, 0.5, 0.125, 0.5, 0.125, 1.0, 0.09375, 1.0, 0.09375, 0.5, 0.09375, 0.5, 0.09375, 1.0, 0.0625, 1.0, 0.0625, 0.5, 0.3826, 0.1174, 0.406, 0.1458, 0.406, 0.1458, 0.3826, 0.1174, 0.0625, 0.5, 0.0625, 1.0, 0.03125, 1.0, 0.03125, 0.5, 0.03125, 0.5, 0.03125, 1.0, 0.0, 1.0, 0.0, 0.5, 0.06602, 0.2866, 0.06242, 0.25, 0.06242, 0.25, 0.06602, 0.2866, 0.7866, 0.434, 0.75, 0.4376, 0.75, 0.49, 0.7968, 0.4854, 0.25, 0.4376, 0.2866, 0.434, 0.2968, 0.4854, 0.25, 0.49, 0.8218, 0.4233, 0.7866, 0.434, 0.7968, 0.4854, 0.8418, 0.4717, 0.2866, 0.434, 0.3218, 0.4233, 0.3418, 0.4717, 0.2968, 0.4854, 0.8542, 0.406, 0.8218, 0.4233, 0.8418, 0.4717, 0.8833, 0.4496, 0.3218, 0.4233, 0.3542, 0.406, 0.3833, 0.4496, 0.3418, 0.4717, 0.8826, 0.3826, 0.8542, 0.406, 0.8833, 0.4496, 0.9197, 0.4197, 0.3542, 0.406, 0.3826, 0.3826, 0.4197, 0.4197, 0.3833, 0.4496, 0.906, 0.3542, 0.8826, 0.3826, 0.9197, 0.4197, 0.9496, 0.3833, 0.3826, 0.3826, 0.406, 0.3542, 0.4496, 0.3833, 0.4197, 0.4197, 0.9233, 0.3218, 0.906, 0.3542, 0.9496, 0.3833, 0.9717, 0.3418, 0.406, 0.3542, 0.4233, 0.3218, 0.4717, 0.3418, 0.4496, 0.3833, 0.934, 0.2866, 0.9233, 0.3218, 0.9717, 0.3418, 0.9854, 0.2968, 0.4233, 0.3218, 0.434, 0.2866, 0.4854, 0.2968, 0.4717, 0.3418, 0.9376, 0.25, 0.934, 0.2866, 0.9854, 0.2968, 0.99, 0.25, 0.434, 0.2866, 0.4376, 0.25, 0.49, 0.25, 0.4854, 0.2968, 0.934, 0.2134, 0.9376, 0.25, 0.99, 0.25, 0.9854, 0.2032, 0.4376, 0.25, 0.434, 0.2134, 0.4854, 0.2032, 0.49, 0.25, 0.9233, 0.1782, 0.934, 0.2134, 0.9854, 0.2032, 0.9717, 0.1582, 0.434, 0.2134, 0.4233, 0.1782, 0.4717, 0.1582, 0.4854, 0.2032, 0.906, 0.1458, 0.9233, 0.1782, 0.9717, 0.1582, 0.9496, 0.1167, 0.4233, 0.1782, 0.406, 0.1458, 0.4496, 0.1167, 0.4717, 0.1582, 0.8826, 0.1174, 0.906, 0.1458, 0.9496, 0.1167, 0.9197, 0.08029, 0.406, 0.1458, 0.3826, 0.1174, 0.4197, 0.08029, 0.4496, 0.1167, 0.8542, 0.09403, 0.8826, 0.1174, 0.9197, 0.08029, 0.8833, 0.05045, 0.3826, 0.1174, 0.3542, 0.09403, 0.3833, 0.05045, 0.4197, 0.08029, 0.8218, 0.07669, 0.8542, 0.09403, 0.8833, 0.05045, 0.8418, 0.02827, 0.3542, 0.09403, 0.3218, 0.07669, 0.3418, 0.02827, 0.3833, 0.05045, 0.7866, 0.06602, 0.8218, 0.07669, 0.8418, 0.02827, 0.7968, 0.01461, 0.3218, 0.07669, 0.2866, 0.06602, 0.2968, 0.01461, 0.3418, 0.02827, 0.75, 0.06242, 0.7866, 0.06602, 0.7968, 0.01461, 0.75, 0.01, 0.2866, 0.06602, 0.25, 0.06242, 0.25, 0.01, 0.2968, 0.01461, 0.7134, 0.06602, 0.75, 0.06242, 0.75, 0.01, 0.7032, 0.01461, 0.25, 0.06242, 0.2134, 0.06602, 0.2032, 0.01461, 0.25, 0.01, 0.6782, 0.07669, 0.7134, 0.06602, 0.7032, 0.01461, 0.6582, 0.02827, 0.2134, 0.06602, 0.1782, 0.07669, 0.1582, 0.02827, 0.2032, 0.01461, 0.6458, 0.09403, 0.6782, 0.07669, 0.6582, 0.02827, 0.6167, 0.05045, 0.1782, 0.07669, 0.1458, 0.09403, 0.1167, 0.05045, 0.1582, 0.02827, 0.6174, 0.1174, 0.6458, 0.09403, 0.6167, 0.05045, 0.5803, 0.08029, 0.1458, 0.09403, 0.1174, 0.1174, 0.08029, 0.08029, 0.1167, 0.05045, 0.594, 0.1458, 0.6174, 0.1174, 0.5803, 0.08029, 0.5504, 0.1167, 0.1174, 0.1174, 0.09403, 0.1458, 0.05045, 0.1167, 0.08029, 0.08029, 0.5767, 0.1782, 0.594, 0.1458, 0.5504, 0.1167, 0.5283, 0.1582, 0.09403, 0.1458, 0.07669, 0.1782, 0.02827, 0.1582, 0.05045, 0.1167, 0.566, 0.2134, 0.5767, 0.1782, 0.5283, 0.1582, 0.5146, 0.2032, 0.07669, 0.1782, 0.06602, 0.2134, 0.01461, 0.2032, 0.02827, 0.1582, 0.5624, 0.25, 0.566, 0.2134, 0.5146, 0.2032, 0.51, 0.25, 0.06602, 0.2134, 0.06242, 0.25, 0.01, 0.25, 0.01461, 0.2032, 0.566, 0.2866, 0.5624, 0.25, 0.51, 0.25, 0.5146, 0.2968, 0.06242, 0.25, 0.06602, 0.2866, 0.01461, 0.2968, 0.01, 0.25, 0.5767, 0.3218, 0.566, 0.2866, 0.5146, 0.2968, 0.5283, 0.3418, 0.06602, 0.2866, 0.07669, 0.3218, 0.02827, 0.3418, 0.01461, 0.2968, 0.594, 0.3542, 0.5767, 0.3218, 0.5283, 0.3418, 0.5504, 0.3833, 0.07669, 0.3218, 0.09403, 0.3542, 0.05045, 0.3833, 0.02827, 0.3418, 0.6174, 0.3826, 0.594, 0.3542, 0.5504, 0.3833, 0.5803, 0.4197, 0.09403, 0.3542, 0.1174, 0.3826, 0.08029, 0.4197, 0.05045, 0.3833, 0.6458, 0.406, 0.6174, 0.3826, 0.5803, 0.4197, 0.6167, 0.4496, 0.1174, 0.3826, 0.1458, 0.406, 0.1167, 0.4496, 0.08029, 0.4197, 0.6782, 0.4233, 0.6458, 0.406, 0.6167, 0.4496, 0.6582, 0.4717, 0.1458, 0.406, 0.1782, 0.4233, 0.1582, 0.4717, 0.1167, 0.4496, 0.7134, 0.434, 0.6782, 0.4233, 0.6582, 0.4717, 0.7032, 0.4854, 0.1782, 0.4233, 0.2134, 0.434, 0.2032, 0.4854, 0.1582, 0.4717, 0.75, 0.4376, 0.7134, 0.434, 0.7032, 0.4854, 0.75, 0.49, 0.2134, 0.434, 0.25, 0.4376, 0.25, 0.49, 0.2032, 0.4854, 0.8542, 0.09403, 0.8218, 0.07669, 0.8218, 0.07669, 0.8542, 0.09403, 0.5767, 0.3218, 0.594, 0.3542, 0.594, 0.3542, 0.5767, 0.3218, 0.566, 0.2866, 0.5767, 0.3218, 0.5767, 0.3218, 0.566, 0.2866, 0.8826, 0.1174, 0.8542, 0.09403, 0.8542, 0.09403, 0.8826, 0.1174, 0.07669, 0.3218, 0.06602, 0.2866, 0.06602, 0.2866, 0.07669, 0.3218, 0.3542, 0.09403, 0.3826, 0.1174, 0.3826, 0.1174, 0.3542, 0.09403, 0.5767, 0.3218, 0.594, 0.3542, 0.594, 0.3542, 0.5767, 0.3218, 0.8542, 0.09403, 0.8218, 0.07669, 0.8218, 0.07669, 0.8542, 0.09403, 0.75, 0.4376, 0.7866, 0.434, 0.7866, 0.434, 0.75, 0.4376, 0.09403, 0.3542, 0.07669, 0.3218, 0.07669, 0.3218, 0.09403, 0.3542, 0.3218, 0.07669, 0.3542, 0.09403, 0.3542, 0.09403, 0.3218, 0.07669, 0.2866, 0.434, 0.25, 0.4376, 0.25, 0.4376, 0.2866, 0.434, 0.594, 0.3542, 0.6174, 0.3826, 0.6174, 0.3826, 0.594, 0.3542, 0.8218, 0.07669, 0.7866, 0.06602, 0.7866, 0.06602, 0.8218, 0.07669, 0.7866, 0.434, 0.8218, 0.4233, 0.8218, 0.4233, 0.7866, 0.434, 0.1174, 0.3826, 0.09403, 0.3542, 0.09403, 0.3542, 0.1174, 0.3826, 0.2866, 0.06602, 0.3218, 0.07669, 0.3218, 0.07669, 0.2866, 0.06602, 0.3218, 0.4233, 0.2866, 0.434, 0.2866, 0.434, 0.3218, 0.4233, 0.6174, 0.3826, 0.6458, 0.406, 0.6458, 0.406, 0.6174, 0.3826, 0.7866, 0.06602, 0.75, 0.06242, 0.75, 0.06242, 0.7866, 0.06602, 0.8218, 0.4233, 0.8542, 0.406, 0.8542, 0.406, 0.8218, 0.4233, 0.1458, 0.406, 0.1174, 0.3826, 0.1174, 0.3826, 0.1458, 0.406, 0.25, 0.06242, 0.2866, 0.06602, 0.2866, 0.06602, 0.25, 0.06242, 0.3542, 0.406, 0.3218, 0.4233, 0.3218, 0.4233, 0.3542, 0.406, 0.6458, 0.406, 0.6782, 0.4233, 0.6782, 0.4233, 0.6458, 0.406, 0.75, 0.06242, 0.7134, 0.06602, 0.7134, 0.06602, 0.75, 0.06242, 0.8542, 0.406, 0.8826, 0.3826, 0.8826, 0.3826, 0.8542, 0.406, 0.1782, 0.4233, 0.1458, 0.406, 0.1458, 0.406, 0.1782, 0.4233, 0.2134, 0.06602, 0.25, 0.06242, 0.25, 0.06242, 0.2134, 0.06602, 0.3826, 0.3826, 0.3542, 0.406, 0.3542, 0.406, 0.3826, 0.3826, 0.6782, 0.4233, 0.7134, 0.434, 0.7134, 0.434, 0.6782, 0.4233, 0.7134, 0.06602, 0.6782, 0.07669, 0.6782, 0.07669, 0.7134, 0.06602, 0.8826, 0.3826, 0.906, 0.3542, 0.906, 0.3542, 0.8826, 0.3826, 0.2134, 0.434, 0.1782, 0.4233, 0.1782, 0.4233, 0.2134, 0.434, 0.1782, 0.07669, 0.2134, 0.06602, 0.2134, 0.06602, 0.1782, 0.07669, 0.406, 0.3542, 0.3826, 0.3826, 0.3826, 0.3826, 0.406, 0.3542, 0.7134, 0.434, 0.75, 0.4376, 0.75, 0.4376, 0.7134, 0.434, 0.6782, 0.07669, 0.6458, 0.09403, 0.6458, 0.09403, 0.6782, 0.07669, 0.906, 0.3542, 0.9233, 0.3218, 0.9233, 0.3218, 0.906, 0.3542, 0.25, 0.4376, 0.2134, 0.434, 0.2134, 0.434, 0.25, 0.4376, 0.1458, 0.09403, 0.1782, 0.07669, 0.1782, 0.07669, 0.1458, 0.09403, 0.4233, 0.3218, 0.406, 0.3542, 0.406, 0.3542, 0.4233, 0.3218, 0.6458, 0.09403, 0.6174, 0.1174, 0.6174, 0.1174, 0.6458, 0.09403, 0.9233, 0.3218, 0.934, 0.2866, 0.934, 0.2866, 0.9233, 0.3218, 0.1174, 0.1174, 0.1458, 0.09403, 0.1458, 0.09403, 0.1174, 0.1174, 0.434, 0.2866, 0.4233, 0.3218, 0.4233, 0.3218, 0.434, 0.2866, 0.6174, 0.1174, 0.594, 0.1458, 0.594, 0.1458, 0.6174, 0.1174, 0.934, 0.2866, 0.9376, 0.25, 0.9376, 0.25, 0.934, 0.2866, 0.09403, 0.1458, 0.1174, 0.1174, 0.1174, 0.1174, 0.09403, 0.1458, 0.4376, 0.25, 0.434, 0.2866, 0.434, 0.2866, 0.4376, 0.25, 0.594, 0.1458, 0.5767, 0.1782, 0.5767, 0.1782, 0.594, 0.1458, 0.9376, 0.25, 0.934, 0.2134, 0.934, 0.2134, 0.9376, 0.25, 0.07669, 0.1782, 0.09403, 0.1458, 0.09403, 0.1458, 0.07669, 0.1782, 0.434, 0.2134, 0.4376, 0.25, 0.4376, 0.25, 0.434, 0.2134, 0.5767, 0.1782, 0.566, 0.2134, 0.566, 0.2134, 0.5767, 0.1782, 0.934, 0.2134, 0.9233, 0.1782, 0.9233, 0.1782, 0.934, 0.2134, 0.06602, 0.2134, 0.07669, 0.1782, 0.07669, 0.1782, 0.06602, 0.2134, 0.4233, 0.1782, 0.434, 0.2134, 0.434, 0.2134, 0.4233, 0.1782, 0.566, 0.2134, 0.5624, 0.25, 0.5624, 0.25, 0.566, 0.2134, 0.9233, 0.1782, 0.906, 0.1458, 0.906, 0.1458, 0.9233, 0.1782, 0.06242, 0.25, 0.06602, 0.2134, 0.06602, 0.2134, 0.06242, 0.25, 0.406, 0.1458, 0.4233, 0.1782, 0.4233, 0.1782, 0.406, 0.1458, 0.5624, 0.25, 0.566, 0.2866, 0.566, 0.2866, 0.5624, 0.25, 0.906, 0.1458, 0.8826, 0.1174, 0.8826, 0.1174, 0.906, 0.1458, 0.2866, 0.434, 0.25, 0.4376, 0.2134, 0.434, 0.1782, 0.4233, 0.1458, 0.406, 0.1174, 0.3826, 0.09403, 0.3542, 0.07669, 0.3218, 0.06602, 0.2866, 0.06242, 0.25, 0.06602, 0.2134, 0.07669, 0.1782, 0.09403, 0.1458, 0.1174, 0.1174, 0.1458, 0.09403, 0.1782, 0.07669, 0.2134, 0.06602, 0.25, 0.06242, 0.2866, 0.06602, 0.3218, 0.07669, 0.3542, 0.09403, 0.3826, 0.1174, 0.406, 0.1458, 0.4233, 0.1782, 0.434, 0.2134, 0.4376, 0.25, 0.434, 0.2866, 0.4233, 0.3218, 0.406, 0.3542, 0.3826, 0.3826, 0.3542, 0.406, 0.3218, 0.4233, 0.75, 0.4376, 0.7866, 0.434, 0.8218, 0.4233, 0.8542, 0.406, 0.8826, 0.3826, 0.906, 0.3542, 0.9233, 0.3218, 0.934, 0.2866, 0.9376, 0.25, 0.934, 0.2134, 0.9233, 0.1782, 0.906, 0.1458, 0.8826, 0.1174, 0.8542, 0.09403, 0.8218, 0.07669, 0.7866, 0.06602, 0.75, 0.06242, 0.7134, 0.06602, 0.6782, 0.07669, 0.6458, 0.09403, 0.6174, 0.1174, 0.594, 0.1458, 0.5767, 0.1782, 0.566, 0.2134, 0.5624, 0.25, 0.566, 0.2866, 0.5767, 0.3218, 0.594, 0.3542, 0.6174, 0.3826, 0.6458, 0.406, 0.6782, 0.4233, 0.7134, 0.434, 0.75, 0.4376, 0.7866, 0.434, 0.7866, 0.434, 0.75, 0.4376, 0.09403, 0.3542, 0.07669, 0.3218, 0.07669, 0.3218, 0.09403, 0.3542, 0.3218, 0.07669, 0.3542, 0.09403, 0.3542, 0.09403, 0.3218, 0.07669, 0.2866, 0.434, 0.25, 0.4376, 0.25, 0.4376, 0.2866, 0.434, 0.594, 0.3542, 0.6174, 0.3826, 0.6174, 0.3826, 0.594, 0.3542, 0.8218, 0.07669, 0.7866, 0.06602, 0.7866, 0.06602, 0.8218, 0.07669, 0.7866, 0.434, 0.8218, 0.4233, 0.8218, 0.4233, 0.7866, 0.434, 0.1174, 0.3826, 0.09403, 0.3542, 0.09403, 0.3542, 0.1174, 0.3826, 0.2866, 0.06602, 0.3218, 0.07669, 0.3218, 0.07669, 0.2866, 0.06602, 0.3218, 0.4233, 0.2866, 0.434, 0.2866, 0.434, 0.3218, 0.4233, 0.6174, 0.3826, 0.6458, 0.406, 0.6458, 0.406, 0.6174, 0.3826, 0.7866, 0.06602, 0.75, 0.06242, 0.75, 0.06242, 0.7866, 0.06602, 0.8218, 0.4233, 0.8542, 0.406, 0.8542, 0.406, 0.8218, 0.4233, 0.1458, 0.406, 0.1174, 0.3826, 0.1174, 0.3826, 0.1458, 0.406, 0.25, 0.06242, 0.2866, 0.06602, 0.2866, 0.06602, 0.25, 0.06242, 0.3542, 0.406, 0.3218, 0.4233, 0.3218, 0.4233, 0.3542, 0.406, 0.6458, 0.406, 0.6782, 0.4233, 0.6782, 0.4233, 0.6458, 0.406, 0.75, 0.06242, 0.7134, 0.06602, 0.7134, 0.06602, 0.75, 0.06242, 0.8542, 0.406, 0.8826, 0.3826, 0.8826, 0.3826, 0.8542, 0.406, 0.1782, 0.4233, 0.1458, 0.406, 0.1458, 0.406, 0.1782, 0.4233, 0.2134, 0.06602, 0.25, 0.06242, 0.25, 0.06242, 0.2134, 0.06602, 0.3826, 0.3826, 0.3542, 0.406, 0.3542, 0.406, 0.3826, 0.3826, 0.6782, 0.4233, 0.7134, 0.434, 0.7134, 0.434, 0.6782, 0.4233, 0.7134, 0.06602, 0.6782, 0.07669, 0.6782, 0.07669, 0.7134, 0.06602, 0.8826, 0.3826, 0.906, 0.3542, 0.906, 0.3542, 0.8826, 0.3826, 0.2134, 0.434, 0.1782, 0.4233, 0.1782, 0.4233, 0.2134, 0.434, 0.1782, 0.07669, 0.2134, 0.06602, 0.2134, 0.06602, 0.1782, 0.07669, 0.406, 0.3542, 0.3826, 0.3826, 0.3826, 0.3826, 0.406, 0.3542, 0.7134, 0.434, 0.75, 0.4376, 0.75, 0.4376, 0.7134, 0.434, 0.6782, 0.07669, 0.6458, 0.09403, 0.6458, 0.09403, 0.6782, 0.07669, 0.906, 0.3542, 0.9233, 0.3218, 0.9233, 0.3218, 0.906, 0.3542, 0.25, 0.4376, 0.2134, 0.434, 0.2134, 0.434, 0.25, 0.4376, 0.1458, 0.09403, 0.1782, 0.07669, 0.1782, 0.07669, 0.1458, 0.09403, 0.4233, 0.3218, 0.406, 0.3542, 0.406, 0.3542, 0.4233, 0.3218, 0.6458, 0.09403, 0.6174, 0.1174, 0.6174, 0.1174, 0.6458, 0.09403, 0.9233, 0.3218, 0.934, 0.2866, 0.934, 0.2866, 0.9233, 0.3218, 0.1174, 0.1174, 0.1458, 0.09403, 0.1458, 0.09403, 0.1174, 0.1174, 0.434, 0.2866, 0.4233, 0.3218, 0.4233, 0.3218, 0.434, 0.2866, 0.6174, 0.1174, 0.594, 0.1458, 0.594, 0.1458, 0.6174, 0.1174, 0.934, 0.2866, 0.9376, 0.25, 0.9376, 0.25, 0.934, 0.2866, 0.09403, 0.1458, 0.1174, 0.1174, 0.1174, 0.1174, 0.09403, 0.1458, 0.4376, 0.25, 0.434, 0.2866, 0.434, 0.2866, 0.4376, 0.25, 0.594, 0.1458, 0.5767, 0.1782, 0.5767, 0.1782, 0.594, 0.1458, 0.9376, 0.25, 0.934, 0.2134, 0.934, 0.2134, 0.9376, 0.25, 0.07669, 0.1782, 0.09403, 0.1458, 0.09403, 0.1458, 0.07669, 0.1782, 0.434, 0.2134, 0.4376, 0.25, 0.4376, 0.25, 0.434, 0.2134, 0.5767, 0.1782, 0.566, 0.2134, 0.566, 0.2134, 0.5767, 0.1782, 0.934, 0.2134, 0.9233, 0.1782, 0.9233, 0.1782, 0.934, 0.2134, 0.06602, 0.2134, 0.07669, 0.1782, 0.07669, 0.1782, 0.06602, 0.2134, 0.4233, 0.1782, 0.434, 0.2134, 0.434, 0.2134, 0.4233, 0.1782, 0.566, 0.2134, 0.5624, 0.25, 0.5624, 0.25, 0.566, 0.2134, 0.9233, 0.1782, 0.906, 0.1458, 0.906, 0.1458, 0.9233, 0.1782, 0.06242, 0.25, 0.06602, 0.2134, 0.06602, 0.2134, 0.06242, 0.25, 0.406, 0.1458, 0.4233, 0.1782, 0.4233, 0.1782, 0.406, 0.1458, 0.5624, 0.25, 0.566, 0.2866, 0.566, 0.2866, 0.5624, 0.25, 0.906, 0.1458, 0.8826, 0.1174, 0.8826, 0.1174, 0.906, 0.1458, 0.06602, 0.2866, 0.06242, 0.25, 0.06242, 0.25, 0.06602, 0.2866, 0.3826, 0.1174, 0.406, 0.1458, 0.406, 0.1458, 0.3826, 0.1174, 0.566, 0.2866, 0.5767, 0.3218, 0.5767, 0.3218, 0.566, 0.2866, 0.8826, 0.1174, 0.8542, 0.09403, 0.8542, 0.09403, 0.8826, 0.1174, 0.07669, 0.3218, 0.06602, 0.2866, 0.06602, 0.2866, 0.07669, 0.3218, 0.3542, 0.09403, 0.3826, 0.1174, 0.3826, 0.1174, 0.3542, 0.09403])
me_cylinder_001.materials.append(mat_dynamite)
me_cylinder_001.use_remesh_fix_poles = True
me_cylinder_001.use_remesh_preserve_attributes = False
me_cylinder_001.update()
me_plane = bpy.data.meshes.new('Plane')
me_plane.from_pydata([(0.9615, 1.0, -0.04378), (0.8336, -1.0, -0.04378), (0.9615, -1.0, -0.04378), (0.8336, 1.0, -0.04378), (1.455, -1.0, -0.8931), (1.455, 1.0, -0.8931), (0.0, -1.0, 0.0), (0.0, 1.0, 0.0), (1.47, -1.0, -0.8931), (1.47, 1.0, -0.8931), (0.8243, -1.0, -1.97), (0.8243, 1.0, -1.97), (-0.1173, -1.0, -1.914), (-0.1173, 1.0, -1.914)], [], [(6, 1, 3, 7), (0, 2, 4, 5), (3, 1, 2, 0), (5, 4, 8, 9), (9, 8, 10, 11), (11, 10, 12, 13)])
me_plane.polygons.foreach_set('use_smooth', [True] * 6)
_uv = me_plane.uv_layers.new(name='UVMap')
_uv.uv.foreach_set('vector', [0.5, 0.0, 1.0, 0.0, 1.0, 1.0, 0.5, 1.0, 1.0, 1.0, 1.0, 0.0, 1.0, 0.0, 1.0, 1.0, 1.0, 1.0, 1.0, 0.0, 1.0, 0.0, 1.0, 1.0, 1.0, 1.0, 1.0, 0.0, 1.0, 0.0, 1.0, 1.0, 1.0, 1.0, 1.0, 0.0, 1.0, 0.0, 1.0, 1.0, 1.0, 1.0, 1.0, 0.0, 1.0, 0.0, 1.0, 1.0])
me_plane.materials.append(mat_knot)
me_plane.use_remesh_fix_poles = True
me_plane.use_remesh_preserve_attributes = False
me_plane.update()

# ---- objects
ob_cylinder = bpy.data.objects.new('Cylinder', me_cylinder)
ob_cylinder_001 = bpy.data.objects.new('Cylinder.001', me_cylinder_001)
ob_plane = bpy.data.objects.new('Plane', me_plane)

# ---- transforms, parenting, visibility, modifiers, constraints
ob_cylinder.location = (-0.3456, 0.0, 0.0)
_m = ob_cylinder.modifiers.new('Bevel', 'BEVEL')
_m.width = 0.023
_m.width_pct = 0.023
_m.segments = 3
_m = ob_cylinder.modifiers.new('Array', 'ARRAY')
_m.relative_offset_displace = (0.0, 0.0, 1.7)
_m = ob_cylinder.modifiers.new('Array.001', 'ARRAY')
ob_cylinder_001.parent = ob_cylinder
ob_cylinder_001.matrix_parent_inverse = Matrix(((1.0, -0.0, 0.0, 0.3456), (-0.0, 1.0, -0.0, 0.0), (0.0, 0.0, 1.0, -0.0), (-0.0, 0.0, -0.0, 1.0)))
ob_cylinder_001.location = (-0.6832, 0.0, 0.5972)
_m = ob_cylinder_001.modifiers.new('Bevel', 'BEVEL')
_m.width = 0.023
_m.width_pct = 0.023
_m.segments = 3
_m = ob_cylinder_001.modifiers.new('Array', 'ARRAY')
_m.count = 3
ob_plane.parent = ob_cylinder
ob_plane.matrix_parent_inverse = Matrix(((1.0, -0.0, 0.0, 0.3456), (-0.0, 1.0, -0.0, 0.0), (0.0, 0.0, 1.0, -0.0), (-0.0, 0.0, -0.0, 1.0)))
ob_plane.location = (0.0, -1.545, 1.513)
ob_plane.scale = (0.7235, 0.2185, 1.0)
_m = ob_plane.modifiers.new('Mirror', 'MIRROR')
_m = ob_plane.modifiers.new('Subdivision', 'SUBSURF')
_m.levels = 2
_m = ob_plane.modifiers.new('Solidify', 'SOLIDIFY')
_m.thickness = -0.029
_m = ob_plane.modifiers.new('Array', 'ARRAY')
_m.relative_offset_displace = (0.0, 7.0, 0.0)

# ---- collection membership
col_tnt.objects.link(ob_cylinder)
col_tnt.objects.link(ob_cylinder_001)
col_tnt.objects.link(ob_plane)

# ---- scene / render settings (as saved in the file)
scene.frame_start = 1; scene.frame_end = 250; scene.frame_set(1)
scene.render.engine = 'BLENDER_EEVEE_NEXT'
scene.cycles.sampling_pattern = 'TABULATED_SOBOL'
scene.cycles.use_light_tree = False
scene.view_settings.view_transform = 'Filmic'
bpy.context.view_layer.update()

# ---- added for rendering (the .blend has no active camera and no usable light): camera, sun
cam_auto = bpy.data.cameras.new('AutoCamera')
cam_auto.lens = 50.0
cam_auto.sensor_width = 36.0
cam_auto.clip_end = 1000.0
ob_auto_camera = bpy.data.objects.new('AutoCamera', cam_auto)
scene.collection.objects.link(ob_auto_camera)
ob_auto_camera.location = (5.15651, -6.18781, 4.66658)
ob_auto_camera.rotation_euler = (1.09748, -7.21219e-08, 0.694738)
scene.camera = ob_auto_camera
light_auto_sun = bpy.data.lights.new('AutoSun', 'SUN')
light_auto_sun.energy = 3.0
light_auto_sun.angle = 0.0523599
ob_auto_sun = bpy.data.objects.new('AutoSun', light_auto_sun)
scene.collection.objects.link(ob_auto_sun)
ob_auto_sun.rotation_euler = (0.872665, 0.174533, 0.523599)
bpy.context.view_layer.update()
